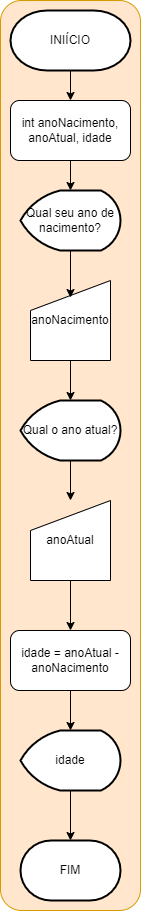

The diagram above was exported from draw.io. Its source (the exported page's mxGraphModel, read from the mxfile embedded in the PNG):
<mxGraphModel dx="1039" dy="663" grid="1" gridSize="10" guides="1" tooltips="1" connect="1" arrows="1" fold="1" page="1" pageScale="1" pageWidth="827" pageHeight="1169" math="0" shadow="0">
  <root>
    <mxCell id="0" />
    <mxCell id="1" parent="0" />
    <mxCell id="2" value="" style="rounded=1;whiteSpace=wrap;html=1;fillColor=#ffe6cc;strokeColor=#d79b00;" vertex="1" parent="1">
      <mxGeometry x="260" width="140" height="910" as="geometry" />
    </mxCell>
    <mxCell id="3" value="" style="edgeStyle=none;html=1;" edge="1" parent="1" source="4" target="9">
      <mxGeometry relative="1" as="geometry" />
    </mxCell>
    <mxCell id="4" value="INIÍCIO" style="strokeWidth=2;html=1;shape=mxgraph.flowchart.terminator;whiteSpace=wrap;" vertex="1" parent="1">
      <mxGeometry x="270" y="10" width="120" height="60" as="geometry" />
    </mxCell>
    <mxCell id="5" value="Qual seu ano de nacimento?" style="strokeWidth=2;html=1;shape=mxgraph.flowchart.display;whiteSpace=wrap;" vertex="1" parent="1">
      <mxGeometry x="280" y="190" width="100" height="60" as="geometry" />
    </mxCell>
    <mxCell id="6" value="" style="edgeStyle=none;html=1;" edge="1" parent="1" source="7" target="17">
      <mxGeometry relative="1" as="geometry" />
    </mxCell>
    <mxCell id="7" value="anoNacimento" style="shape=manualInput;whiteSpace=wrap;html=1;" vertex="1" parent="1">
      <mxGeometry x="290" y="280" width="80" height="80" as="geometry" />
    </mxCell>
    <mxCell id="8" style="edgeStyle=none;html=1;exitX=0.5;exitY=1;exitDx=0;exitDy=0;exitPerimeter=0;entryX=0.5;entryY=0.213;entryDx=0;entryDy=0;entryPerimeter=0;" edge="1" parent="1" source="5" target="7">
      <mxGeometry relative="1" as="geometry" />
    </mxCell>
    <mxCell id="9" value="int anoNacimento, anoAtual, idade" style="rounded=1;whiteSpace=wrap;html=1;" vertex="1" parent="1">
      <mxGeometry x="270" y="100" width="120" height="60" as="geometry" />
    </mxCell>
    <mxCell id="10" style="edgeStyle=none;html=1;entryX=0.5;entryY=0;entryDx=0;entryDy=0;entryPerimeter=0;" edge="1" parent="1" source="9" target="5">
      <mxGeometry relative="1" as="geometry" />
    </mxCell>
    <mxCell id="11" value="" style="edgeStyle=none;html=1;" edge="1" parent="1" source="12" target="23">
      <mxGeometry relative="1" as="geometry" />
    </mxCell>
    <mxCell id="12" value="&lt;span style=&quot;color: rgb(0, 0, 0);&quot;&gt;idade = anoAtual - anoNacimento&lt;/span&gt;" style="rounded=1;whiteSpace=wrap;html=1;" vertex="1" parent="1">
      <mxGeometry x="270" y="630" width="120" height="60" as="geometry" />
    </mxCell>
    <mxCell id="15" value="FIM" style="strokeWidth=2;html=1;shape=mxgraph.flowchart.terminator;whiteSpace=wrap;" vertex="1" parent="1">
      <mxGeometry x="280" y="840" width="100" height="60" as="geometry" />
    </mxCell>
    <mxCell id="16" value="" style="edgeStyle=none;html=1;" edge="1" parent="1" source="17" target="19">
      <mxGeometry relative="1" as="geometry" />
    </mxCell>
    <mxCell id="17" value="Qual o ano atual?" style="strokeWidth=2;html=1;shape=mxgraph.flowchart.display;whiteSpace=wrap;" vertex="1" parent="1">
      <mxGeometry x="280" y="400" width="100" height="60" as="geometry" />
    </mxCell>
    <mxCell id="26" value="" style="edgeStyle=none;html=1;" edge="1" parent="1" source="19" target="12">
      <mxGeometry relative="1" as="geometry" />
    </mxCell>
    <mxCell id="19" value="anoAtual" style="shape=manualInput;whiteSpace=wrap;html=1;" vertex="1" parent="1">
      <mxGeometry x="290" y="500" width="80" height="80" as="geometry" />
    </mxCell>
    <mxCell id="22" value="" style="edgeStyle=none;html=1;" edge="1" parent="1" source="23" target="15">
      <mxGeometry relative="1" as="geometry" />
    </mxCell>
    <mxCell id="23" value="idade" style="strokeWidth=2;html=1;shape=mxgraph.flowchart.display;whiteSpace=wrap;" vertex="1" parent="1">
      <mxGeometry x="280" y="730" width="100" height="60" as="geometry" />
    </mxCell>
  </root>
</mxGraphModel>